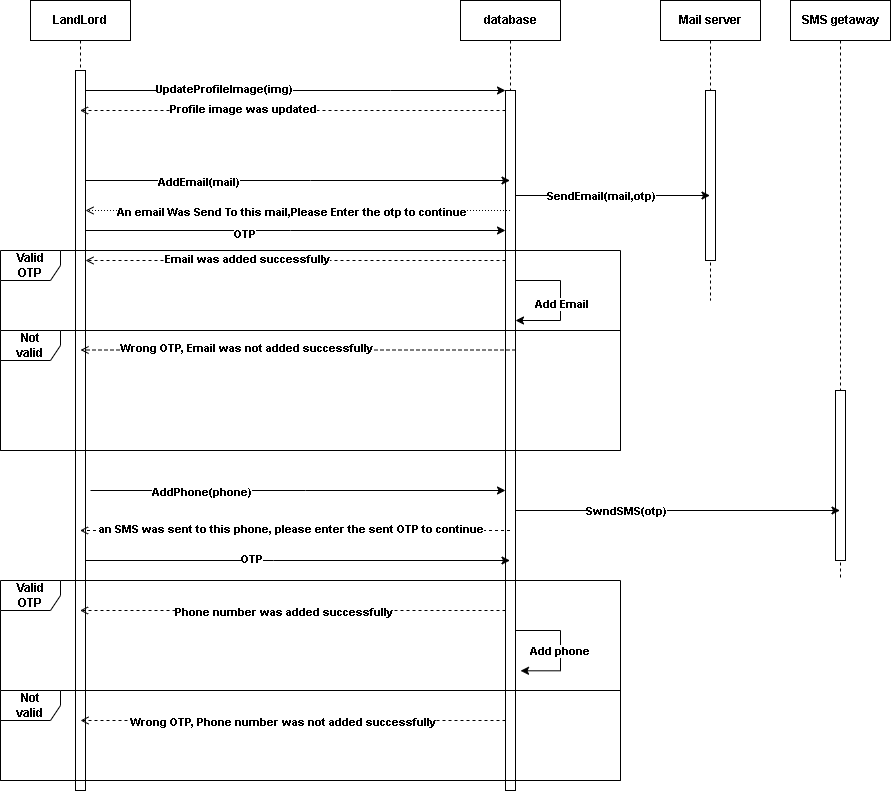

The diagram above was exported from draw.io. Its source (the exported page's mxGraphModel, read from the mxfile embedded in the PNG):
<mxGraphModel dx="1042" dy="565" grid="1" gridSize="10" guides="1" tooltips="1" connect="1" arrows="1" fold="1" page="1" pageScale="1" pageWidth="850" pageHeight="1100" math="0" shadow="0">
  <root>
    <mxCell id="0" />
    <mxCell id="1" parent="0" />
    <mxCell id="6_8dyqhcbaWUXj4sE59C-1" value="LandLord" style="shape=umlLifeline;perimeter=lifelinePerimeter;whiteSpace=wrap;html=1;container=0;dropTarget=0;collapsible=0;recursiveResize=0;outlineConnect=0;portConstraint=eastwest;newEdgeStyle={&quot;edgeStyle&quot;:&quot;elbowEdgeStyle&quot;,&quot;elbow&quot;:&quot;vertical&quot;,&quot;curved&quot;:0,&quot;rounded&quot;:0};spacing=12;fontStyle=1" vertex="1" parent="1">
      <mxGeometry x="190" y="40" width="100" height="790" as="geometry" />
    </mxCell>
    <mxCell id="6_8dyqhcbaWUXj4sE59C-2" value="" style="html=1;points=[];perimeter=orthogonalPerimeter;outlineConnect=0;targetShapes=umlLifeline;portConstraint=eastwest;newEdgeStyle={&quot;edgeStyle&quot;:&quot;elbowEdgeStyle&quot;,&quot;elbow&quot;:&quot;vertical&quot;,&quot;curved&quot;:0,&quot;rounded&quot;:0};spacing=12;fontStyle=1" vertex="1" parent="6_8dyqhcbaWUXj4sE59C-1">
      <mxGeometry x="45" y="70" width="10" height="720" as="geometry" />
    </mxCell>
    <mxCell id="6_8dyqhcbaWUXj4sE59C-10" value="database" style="shape=umlLifeline;perimeter=lifelinePerimeter;whiteSpace=wrap;html=1;container=0;dropTarget=0;collapsible=0;recursiveResize=0;outlineConnect=0;portConstraint=eastwest;newEdgeStyle={&quot;edgeStyle&quot;:&quot;elbowEdgeStyle&quot;,&quot;elbow&quot;:&quot;vertical&quot;,&quot;curved&quot;:0,&quot;rounded&quot;:0};spacing=12;fontStyle=1" vertex="1" parent="1">
      <mxGeometry x="620" y="40" width="100" height="790" as="geometry" />
    </mxCell>
    <mxCell id="6_8dyqhcbaWUXj4sE59C-46" style="edgeStyle=elbowEdgeStyle;rounded=0;orthogonalLoop=1;jettySize=auto;html=1;elbow=vertical;curved=0;entryX=1.5;entryY=0.829;entryDx=0;entryDy=0;entryPerimeter=0;spacing=12;fontStyle=1" edge="1" parent="6_8dyqhcbaWUXj4sE59C-10" source="6_8dyqhcbaWUXj4sE59C-12" target="6_8dyqhcbaWUXj4sE59C-12">
      <mxGeometry relative="1" as="geometry">
        <mxPoint x="220" y="670" as="targetPoint" />
        <Array as="points">
          <mxPoint x="100" y="630" />
        </Array>
      </mxGeometry>
    </mxCell>
    <mxCell id="6_8dyqhcbaWUXj4sE59C-47" value="Add phone" style="edgeLabel;html=1;align=center;verticalAlign=middle;resizable=0;points=[];spacing=12;fontStyle=1" vertex="1" connectable="0" parent="6_8dyqhcbaWUXj4sE59C-46">
      <mxGeometry x="0.0439" y="-2" relative="1" as="geometry">
        <mxPoint as="offset" />
      </mxGeometry>
    </mxCell>
    <mxCell id="6_8dyqhcbaWUXj4sE59C-12" value="" style="html=1;points=[];perimeter=orthogonalPerimeter;outlineConnect=0;targetShapes=umlLifeline;portConstraint=eastwest;newEdgeStyle={&quot;edgeStyle&quot;:&quot;elbowEdgeStyle&quot;,&quot;elbow&quot;:&quot;vertical&quot;,&quot;curved&quot;:0,&quot;rounded&quot;:0};spacing=12;fontStyle=1" vertex="1" parent="6_8dyqhcbaWUXj4sE59C-10">
      <mxGeometry x="45" y="90" width="10" height="700" as="geometry" />
    </mxCell>
    <mxCell id="6_8dyqhcbaWUXj4sE59C-57" value="" style="endArrow=none;html=1;rounded=0;startArrow=classic;startFill=1;spacing=12;fontStyle=1" edge="1" parent="6_8dyqhcbaWUXj4sE59C-10" source="6_8dyqhcbaWUXj4sE59C-12" target="6_8dyqhcbaWUXj4sE59C-12">
      <mxGeometry width="50" height="50" relative="1" as="geometry">
        <mxPoint x="90.00058823529412" y="325" as="sourcePoint" />
        <mxPoint x="143.52999999999997" y="255" as="targetPoint" />
        <Array as="points">
          <mxPoint x="100" y="320" />
          <mxPoint x="100" y="280" />
        </Array>
      </mxGeometry>
    </mxCell>
    <mxCell id="6_8dyqhcbaWUXj4sE59C-58" value="Add Email" style="edgeLabel;html=1;align=center;verticalAlign=middle;resizable=0;points=[];spacing=12;fontStyle=1" vertex="1" connectable="0" parent="6_8dyqhcbaWUXj4sE59C-57">
      <mxGeometry x="-0.0462" relative="1" as="geometry">
        <mxPoint as="offset" />
      </mxGeometry>
    </mxCell>
    <mxCell id="6_8dyqhcbaWUXj4sE59C-5" style="edgeStyle=elbowEdgeStyle;rounded=0;orthogonalLoop=1;jettySize=auto;html=1;elbow=vertical;curved=0;spacing=12;fontStyle=1" edge="1" parent="1" source="6_8dyqhcbaWUXj4sE59C-2" target="6_8dyqhcbaWUXj4sE59C-12">
      <mxGeometry relative="1" as="geometry">
        <mxPoint x="640" y="140" as="targetPoint" />
        <Array as="points">
          <mxPoint x="550" y="130" />
        </Array>
      </mxGeometry>
    </mxCell>
    <mxCell id="6_8dyqhcbaWUXj4sE59C-13" value="UpdateProfileImage(img)" style="edgeLabel;html=1;align=center;verticalAlign=middle;resizable=0;points=[];spacing=12;fontStyle=1" vertex="1" connectable="0" parent="6_8dyqhcbaWUXj4sE59C-5">
      <mxGeometry x="-0.5389" y="2" relative="1" as="geometry">
        <mxPoint x="41" as="offset" />
      </mxGeometry>
    </mxCell>
    <mxCell id="6_8dyqhcbaWUXj4sE59C-14" style="edgeStyle=elbowEdgeStyle;rounded=0;orthogonalLoop=1;jettySize=auto;html=1;elbow=vertical;curved=0;dashed=1;endArrow=open;endFill=0;spacing=12;fontStyle=1" edge="1" parent="1" source="6_8dyqhcbaWUXj4sE59C-12" target="6_8dyqhcbaWUXj4sE59C-1">
      <mxGeometry relative="1" as="geometry">
        <Array as="points">
          <mxPoint x="540" y="150" />
        </Array>
      </mxGeometry>
    </mxCell>
    <mxCell id="6_8dyqhcbaWUXj4sE59C-15" value="Profile image was updated" style="edgeLabel;html=1;align=center;verticalAlign=middle;resizable=0;points=[];spacing=12;fontStyle=1" vertex="1" connectable="0" parent="6_8dyqhcbaWUXj4sE59C-14">
      <mxGeometry x="0.3729" y="-2" relative="1" as="geometry">
        <mxPoint x="29" as="offset" />
      </mxGeometry>
    </mxCell>
    <mxCell id="6_8dyqhcbaWUXj4sE59C-16" style="edgeStyle=elbowEdgeStyle;rounded=0;orthogonalLoop=1;jettySize=auto;html=1;elbow=vertical;curved=0;spacing=12;fontStyle=1" edge="1" parent="1" source="6_8dyqhcbaWUXj4sE59C-2" target="6_8dyqhcbaWUXj4sE59C-10">
      <mxGeometry relative="1" as="geometry">
        <Array as="points">
          <mxPoint x="470" y="220" />
        </Array>
      </mxGeometry>
    </mxCell>
    <mxCell id="6_8dyqhcbaWUXj4sE59C-17" value="AddEmail(mail)" style="edgeLabel;html=1;align=center;verticalAlign=middle;resizable=0;points=[];spacing=12;fontStyle=1" vertex="1" connectable="0" parent="6_8dyqhcbaWUXj4sE59C-16">
      <mxGeometry x="-0.4704" y="-1" relative="1" as="geometry">
        <mxPoint as="offset" />
      </mxGeometry>
    </mxCell>
    <mxCell id="6_8dyqhcbaWUXj4sE59C-18" value="Mail server" style="shape=umlLifeline;perimeter=lifelinePerimeter;whiteSpace=wrap;html=1;container=0;dropTarget=0;collapsible=0;recursiveResize=0;outlineConnect=0;portConstraint=eastwest;newEdgeStyle={&quot;edgeStyle&quot;:&quot;elbowEdgeStyle&quot;,&quot;elbow&quot;:&quot;vertical&quot;,&quot;curved&quot;:0,&quot;rounded&quot;:0};spacing=12;fontStyle=1" vertex="1" parent="1">
      <mxGeometry x="820" y="40" width="100" height="300" as="geometry" />
    </mxCell>
    <mxCell id="6_8dyqhcbaWUXj4sE59C-19" value="" style="html=1;points=[];perimeter=orthogonalPerimeter;outlineConnect=0;targetShapes=umlLifeline;portConstraint=eastwest;newEdgeStyle={&quot;edgeStyle&quot;:&quot;elbowEdgeStyle&quot;,&quot;elbow&quot;:&quot;vertical&quot;,&quot;curved&quot;:0,&quot;rounded&quot;:0};spacing=12;fontStyle=1" vertex="1" parent="6_8dyqhcbaWUXj4sE59C-18">
      <mxGeometry x="45" y="90" width="10" height="170" as="geometry" />
    </mxCell>
    <mxCell id="6_8dyqhcbaWUXj4sE59C-20" style="edgeStyle=elbowEdgeStyle;rounded=0;orthogonalLoop=1;jettySize=auto;html=1;elbow=vertical;curved=0;spacing=12;fontStyle=1" edge="1" parent="1" source="6_8dyqhcbaWUXj4sE59C-12" target="6_8dyqhcbaWUXj4sE59C-18">
      <mxGeometry relative="1" as="geometry" />
    </mxCell>
    <mxCell id="6_8dyqhcbaWUXj4sE59C-21" value="SendEmail(mail,otp)" style="edgeLabel;html=1;align=center;verticalAlign=middle;resizable=0;points=[];spacing=12;fontStyle=1" vertex="1" connectable="0" parent="6_8dyqhcbaWUXj4sE59C-20">
      <mxGeometry x="-0.5188" relative="1" as="geometry">
        <mxPoint x="38" as="offset" />
      </mxGeometry>
    </mxCell>
    <mxCell id="6_8dyqhcbaWUXj4sE59C-22" style="edgeStyle=elbowEdgeStyle;rounded=0;orthogonalLoop=1;jettySize=auto;html=1;elbow=vertical;curved=0;endArrow=open;endFill=0;dashed=1;dashPattern=1 2;spacing=12;fontStyle=1" edge="1" parent="1" source="6_8dyqhcbaWUXj4sE59C-10" target="6_8dyqhcbaWUXj4sE59C-2">
      <mxGeometry relative="1" as="geometry">
        <mxPoint x="682.75" y="250" as="sourcePoint" />
        <mxPoint x="257.25" y="250" as="targetPoint" />
        <Array as="points">
          <mxPoint x="600.75" y="250" />
        </Array>
      </mxGeometry>
    </mxCell>
    <mxCell id="6_8dyqhcbaWUXj4sE59C-23" value="An email Was Send To this mail,Please Enter the otp to continue" style="edgeLabel;html=1;align=center;verticalAlign=middle;resizable=0;points=[];spacing=12;fontStyle=1" vertex="1" connectable="0" parent="6_8dyqhcbaWUXj4sE59C-22">
      <mxGeometry x="0.2084" y="-1" relative="1" as="geometry">
        <mxPoint x="37" y="2" as="offset" />
      </mxGeometry>
    </mxCell>
    <mxCell id="6_8dyqhcbaWUXj4sE59C-24" style="edgeStyle=elbowEdgeStyle;rounded=0;orthogonalLoop=1;jettySize=auto;html=1;elbow=vertical;curved=0;spacing=12;fontStyle=1" edge="1" parent="1" source="6_8dyqhcbaWUXj4sE59C-2" target="6_8dyqhcbaWUXj4sE59C-12">
      <mxGeometry relative="1" as="geometry">
        <Array as="points">
          <mxPoint x="450" y="270" />
        </Array>
      </mxGeometry>
    </mxCell>
    <mxCell id="6_8dyqhcbaWUXj4sE59C-25" value="OTP" style="edgeLabel;html=1;align=center;verticalAlign=middle;resizable=0;points=[];spacing=12;fontStyle=1" vertex="1" connectable="0" parent="6_8dyqhcbaWUXj4sE59C-24">
      <mxGeometry x="-0.2486" y="-3" relative="1" as="geometry">
        <mxPoint as="offset" />
      </mxGeometry>
    </mxCell>
    <mxCell id="6_8dyqhcbaWUXj4sE59C-26" value="Valid OTP" style="shape=umlFrame;whiteSpace=wrap;html=1;pointerEvents=0;spacing=12;fontStyle=1" vertex="1" parent="1">
      <mxGeometry x="160" y="290" width="620" height="200" as="geometry" />
    </mxCell>
    <mxCell id="6_8dyqhcbaWUXj4sE59C-29" style="edgeStyle=elbowEdgeStyle;rounded=0;orthogonalLoop=1;jettySize=auto;html=1;elbow=vertical;curved=0;dashed=1;endArrow=open;endFill=0;spacing=12;fontStyle=1" edge="1" parent="1" source="6_8dyqhcbaWUXj4sE59C-12" target="6_8dyqhcbaWUXj4sE59C-2">
      <mxGeometry relative="1" as="geometry">
        <mxPoint x="655" y="320" as="sourcePoint" />
        <mxPoint x="230" y="320" as="targetPoint" />
        <Array as="points">
          <mxPoint x="560" y="300" />
          <mxPoint x="530" y="320" />
        </Array>
      </mxGeometry>
    </mxCell>
    <mxCell id="6_8dyqhcbaWUXj4sE59C-30" value="Email was added successfully" style="edgeLabel;html=1;align=center;verticalAlign=middle;resizable=0;points=[];spacing=12;fontStyle=1" vertex="1" connectable="0" parent="6_8dyqhcbaWUXj4sE59C-29">
      <mxGeometry x="0.3729" y="-2" relative="1" as="geometry">
        <mxPoint x="29" as="offset" />
      </mxGeometry>
    </mxCell>
    <mxCell id="6_8dyqhcbaWUXj4sE59C-31" value="Not valid" style="shape=umlFrame;whiteSpace=wrap;html=1;pointerEvents=0;spacing=12;fontStyle=1" vertex="1" parent="1">
      <mxGeometry x="160" y="370" width="620" height="120" as="geometry" />
    </mxCell>
    <mxCell id="6_8dyqhcbaWUXj4sE59C-32" style="edgeStyle=elbowEdgeStyle;rounded=0;orthogonalLoop=1;jettySize=auto;html=1;elbow=vertical;curved=0;dashed=1;endArrow=open;endFill=0;spacing=12;fontStyle=1" edge="1" parent="1">
      <mxGeometry relative="1" as="geometry">
        <mxPoint x="675" y="389.5" as="sourcePoint" />
        <mxPoint x="240" y="389.5" as="targetPoint" />
        <Array as="points">
          <mxPoint x="540" y="389.5" />
        </Array>
      </mxGeometry>
    </mxCell>
    <mxCell id="6_8dyqhcbaWUXj4sE59C-33" value="Wrong OTP, Email was not added successfully" style="edgeLabel;html=1;align=center;verticalAlign=middle;resizable=0;points=[];spacing=12;fontStyle=1" vertex="1" connectable="0" parent="6_8dyqhcbaWUXj4sE59C-32">
      <mxGeometry x="0.3729" y="-2" relative="1" as="geometry">
        <mxPoint x="29" as="offset" />
      </mxGeometry>
    </mxCell>
    <mxCell id="6_8dyqhcbaWUXj4sE59C-34" value="SMS getaway" style="shape=umlLifeline;perimeter=lifelinePerimeter;whiteSpace=wrap;html=1;container=0;dropTarget=0;collapsible=0;recursiveResize=0;outlineConnect=0;portConstraint=eastwest;newEdgeStyle={&quot;edgeStyle&quot;:&quot;elbowEdgeStyle&quot;,&quot;elbow&quot;:&quot;vertical&quot;,&quot;curved&quot;:0,&quot;rounded&quot;:0};spacing=12;fontStyle=1" vertex="1" parent="1">
      <mxGeometry x="950" y="40" width="100" height="580" as="geometry" />
    </mxCell>
    <mxCell id="6_8dyqhcbaWUXj4sE59C-35" value="" style="html=1;points=[];perimeter=orthogonalPerimeter;outlineConnect=0;targetShapes=umlLifeline;portConstraint=eastwest;newEdgeStyle={&quot;edgeStyle&quot;:&quot;elbowEdgeStyle&quot;,&quot;elbow&quot;:&quot;vertical&quot;,&quot;curved&quot;:0,&quot;rounded&quot;:0};spacing=12;fontStyle=1" vertex="1" parent="6_8dyqhcbaWUXj4sE59C-34">
      <mxGeometry x="45" y="390" width="10" height="170" as="geometry" />
    </mxCell>
    <mxCell id="6_8dyqhcbaWUXj4sE59C-36" style="edgeStyle=elbowEdgeStyle;rounded=0;orthogonalLoop=1;jettySize=auto;html=1;elbow=vertical;curved=0;spacing=12;fontStyle=1" edge="1" parent="1">
      <mxGeometry relative="1" as="geometry">
        <mxPoint x="250" y="530" as="sourcePoint" />
        <mxPoint x="665" y="530" as="targetPoint" />
        <Array as="points">
          <mxPoint x="465" y="530" />
        </Array>
      </mxGeometry>
    </mxCell>
    <mxCell id="6_8dyqhcbaWUXj4sE59C-37" value="AddPhone(phone)" style="edgeLabel;html=1;align=center;verticalAlign=middle;resizable=0;points=[];spacing=12;fontStyle=1" vertex="1" connectable="0" parent="6_8dyqhcbaWUXj4sE59C-36">
      <mxGeometry x="-0.4704" y="-1" relative="1" as="geometry">
        <mxPoint as="offset" />
      </mxGeometry>
    </mxCell>
    <mxCell id="6_8dyqhcbaWUXj4sE59C-38" style="edgeStyle=elbowEdgeStyle;rounded=0;orthogonalLoop=1;jettySize=auto;html=1;elbow=vertical;curved=0;spacing=12;fontStyle=1" edge="1" parent="1" source="6_8dyqhcbaWUXj4sE59C-12" target="6_8dyqhcbaWUXj4sE59C-34">
      <mxGeometry relative="1" as="geometry">
        <Array as="points">
          <mxPoint x="820" y="550" />
        </Array>
      </mxGeometry>
    </mxCell>
    <mxCell id="6_8dyqhcbaWUXj4sE59C-39" value="SwndSMS(otp)" style="edgeLabel;html=1;align=center;verticalAlign=middle;resizable=0;points=[];spacing=12;fontStyle=1" vertex="1" connectable="0" parent="6_8dyqhcbaWUXj4sE59C-38">
      <mxGeometry x="-0.3233" relative="1" as="geometry">
        <mxPoint as="offset" />
      </mxGeometry>
    </mxCell>
    <mxCell id="6_8dyqhcbaWUXj4sE59C-40" style="edgeStyle=elbowEdgeStyle;rounded=0;orthogonalLoop=1;jettySize=auto;html=1;elbow=vertical;curved=0;dashed=1;endArrow=open;endFill=0;spacing=12;fontStyle=1" edge="1" parent="1" source="6_8dyqhcbaWUXj4sE59C-10" target="6_8dyqhcbaWUXj4sE59C-1">
      <mxGeometry relative="1" as="geometry">
        <mxPoint x="695" y="570" as="sourcePoint" />
        <mxPoint x="260" y="570" as="targetPoint" />
        <Array as="points">
          <mxPoint x="560" y="570" />
        </Array>
      </mxGeometry>
    </mxCell>
    <mxCell id="6_8dyqhcbaWUXj4sE59C-41" value="an SMS was sent to this phone, please enter the sent OTP to continue" style="edgeLabel;html=1;align=center;verticalAlign=middle;resizable=0;points=[];spacing=12;fontStyle=1" vertex="1" connectable="0" parent="6_8dyqhcbaWUXj4sE59C-40">
      <mxGeometry x="0.3729" y="-2" relative="1" as="geometry">
        <mxPoint x="76" as="offset" />
      </mxGeometry>
    </mxCell>
    <mxCell id="6_8dyqhcbaWUXj4sE59C-42" value="Valid OTP" style="shape=umlFrame;whiteSpace=wrap;html=1;pointerEvents=0;spacing=12;fontStyle=1" vertex="1" parent="1">
      <mxGeometry x="160" y="620" width="620" height="200" as="geometry" />
    </mxCell>
    <mxCell id="6_8dyqhcbaWUXj4sE59C-43" style="edgeStyle=elbowEdgeStyle;rounded=0;orthogonalLoop=1;jettySize=auto;html=1;elbow=vertical;curved=0;spacing=12;fontStyle=1" edge="1" parent="1" source="6_8dyqhcbaWUXj4sE59C-2" target="6_8dyqhcbaWUXj4sE59C-10">
      <mxGeometry relative="1" as="geometry">
        <Array as="points">
          <mxPoint x="433" y="600" />
        </Array>
      </mxGeometry>
    </mxCell>
    <mxCell id="6_8dyqhcbaWUXj4sE59C-44" value="OTP" style="edgeLabel;html=1;align=center;verticalAlign=middle;resizable=0;points=[];spacing=12;fontStyle=1" vertex="1" connectable="0" parent="6_8dyqhcbaWUXj4sE59C-43">
      <mxGeometry x="-0.2236" y="2" relative="1" as="geometry">
        <mxPoint as="offset" />
      </mxGeometry>
    </mxCell>
    <mxCell id="6_8dyqhcbaWUXj4sE59C-45" value="Not valid" style="shape=umlFrame;whiteSpace=wrap;html=1;pointerEvents=0;spacing=12;fontStyle=1" vertex="1" parent="1">
      <mxGeometry x="160" y="730" width="620" height="90" as="geometry" />
    </mxCell>
    <mxCell id="6_8dyqhcbaWUXj4sE59C-48" style="edgeStyle=elbowEdgeStyle;rounded=0;orthogonalLoop=1;jettySize=auto;html=1;elbow=vertical;curved=0;dashed=1;endArrow=open;endFill=0;spacing=12;fontStyle=1" edge="1" parent="1" source="6_8dyqhcbaWUXj4sE59C-12" target="6_8dyqhcbaWUXj4sE59C-1">
      <mxGeometry relative="1" as="geometry">
        <Array as="points">
          <mxPoint x="470" y="650" />
        </Array>
      </mxGeometry>
    </mxCell>
    <mxCell id="6_8dyqhcbaWUXj4sE59C-49" value="Phone number was added successfully" style="edgeLabel;html=1;align=center;verticalAlign=middle;resizable=0;points=[];spacing=12;fontStyle=1" vertex="1" connectable="0" parent="6_8dyqhcbaWUXj4sE59C-48">
      <mxGeometry x="0.0491" y="1" relative="1" as="geometry">
        <mxPoint as="offset" />
      </mxGeometry>
    </mxCell>
    <mxCell id="6_8dyqhcbaWUXj4sE59C-50" style="edgeStyle=elbowEdgeStyle;rounded=0;orthogonalLoop=1;jettySize=auto;html=1;elbow=vertical;curved=0;dashed=1;endArrow=open;endFill=0;spacing=12;fontStyle=1" edge="1" parent="1">
      <mxGeometry relative="1" as="geometry">
        <mxPoint x="665" y="760" as="sourcePoint" />
        <mxPoint x="240" y="760" as="targetPoint" />
        <Array as="points">
          <mxPoint x="470" y="760" />
        </Array>
      </mxGeometry>
    </mxCell>
    <mxCell id="6_8dyqhcbaWUXj4sE59C-51" value="Wrong OTP, Phone number was not added successfully" style="edgeLabel;html=1;align=center;verticalAlign=middle;resizable=0;points=[];spacing=12;fontStyle=1" vertex="1" connectable="0" parent="6_8dyqhcbaWUXj4sE59C-50">
      <mxGeometry x="0.0491" y="1" relative="1" as="geometry">
        <mxPoint as="offset" />
      </mxGeometry>
    </mxCell>
  </root>
</mxGraphModel>